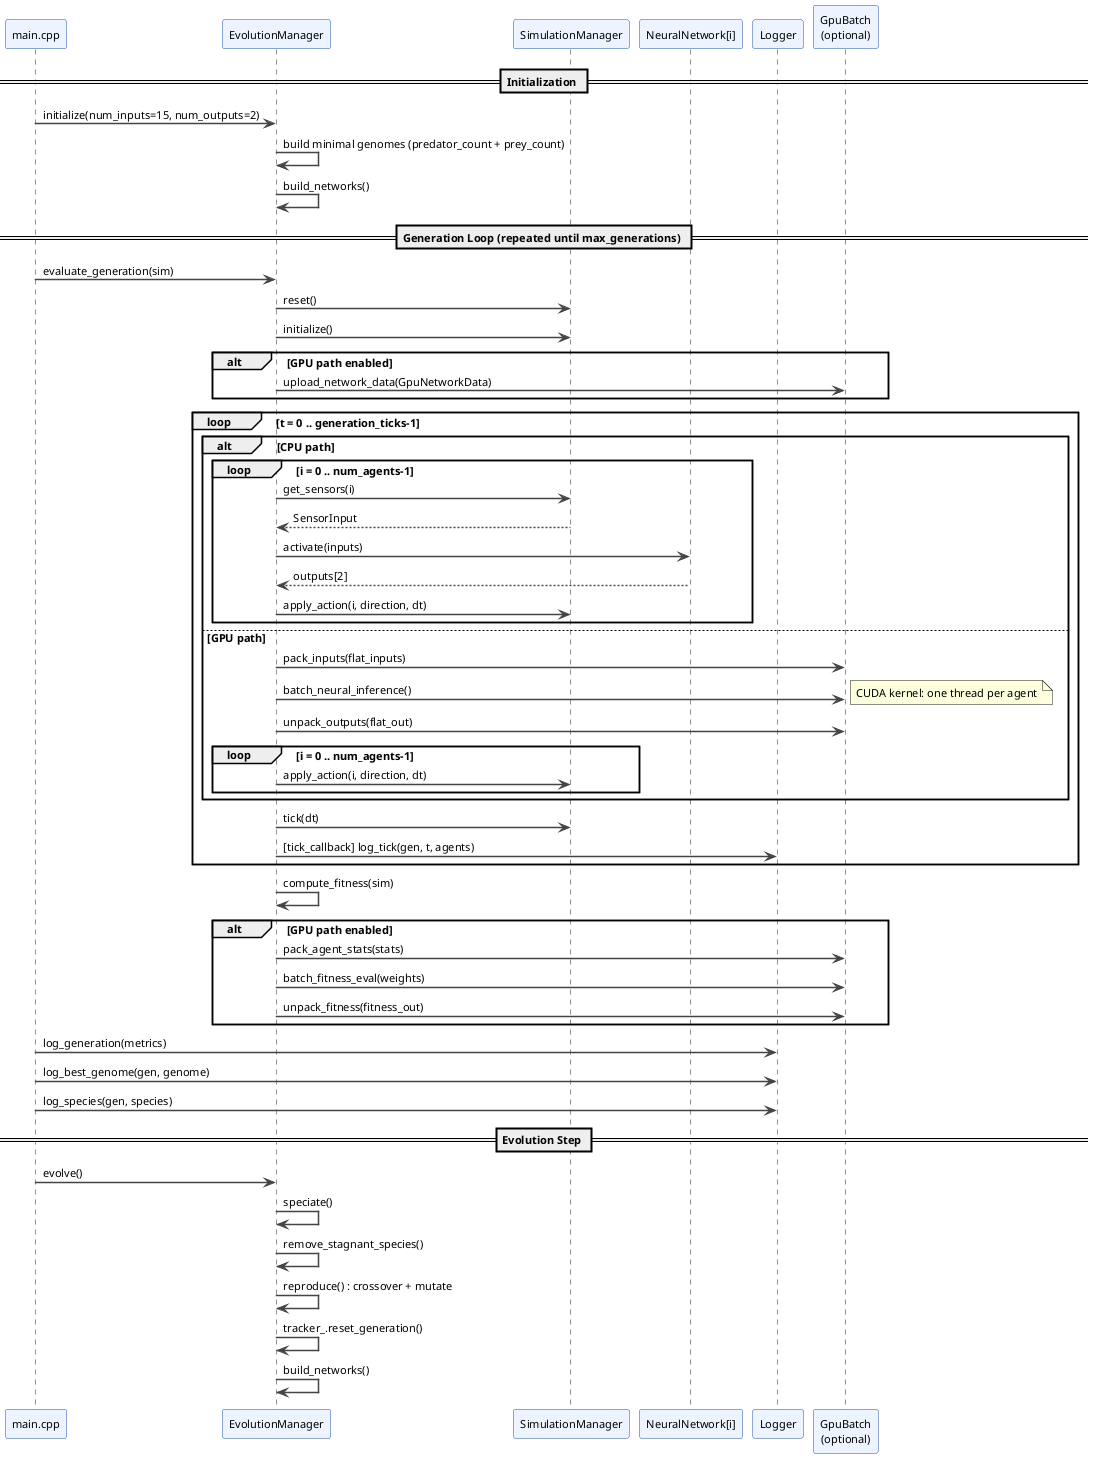

The diagram above was rendered by PlantUML. Its source (embedded in the PNG):
@startuml sequence_generation
skinparam sequenceArrowThickness 1.5
skinparam ParticipantBorderColor #2255AA
skinparam ParticipantBackgroundColor #EEF4FF
skinparam ArrowColor #444444
skinparam shadowing false
skinparam defaultFontSize 11

participant "main.cpp" as main
participant "EvolutionManager" as evo
participant "SimulationManager" as sim
participant "NeuralNetwork[i]" as nn
participant "Logger" as log
participant "GpuBatch\n(optional)" as gpu

== Initialization ==
main -> evo : initialize(num_inputs=15, num_outputs=2)
evo -> evo : build minimal genomes (predator_count + prey_count)
evo -> evo : build_networks()

== Generation Loop (repeated until max_generations) ==
main -> evo : evaluate_generation(sim)
evo -> sim : reset()
evo -> sim : initialize()

alt GPU path enabled
  evo -> gpu : upload_network_data(GpuNetworkData)
end

loop t = 0 .. generation_ticks-1

  alt CPU path
    loop i = 0 .. num_agents-1
      evo -> sim : get_sensors(i)
      sim --> evo : SensorInput
      evo -> nn : activate(inputs)
      nn --> evo : outputs[2]
      evo -> sim : apply_action(i, direction, dt)
    end
  else GPU path
    evo -> gpu : pack_inputs(flat_inputs)
    evo -> gpu : batch_neural_inference()
    note right: CUDA kernel: one thread per agent
    evo -> gpu : unpack_outputs(flat_out)
    loop i = 0 .. num_agents-1
      evo -> sim : apply_action(i, direction, dt)
    end
  end

  evo -> sim : tick(dt)
  evo -> log : [tick_callback] log_tick(gen, t, agents)

end

evo -> evo : compute_fitness(sim)

alt GPU path enabled
  evo -> gpu : pack_agent_stats(stats)
  evo -> gpu : batch_fitness_eval(weights)
  evo -> gpu : unpack_fitness(fitness_out)
end

main -> log : log_generation(metrics)
main -> log : log_best_genome(gen, genome)
main -> log : log_species(gen, species)

== Evolution Step ==
main -> evo : evolve()
evo -> evo : speciate()
evo -> evo : remove_stagnant_species()
evo -> evo : reproduce() : crossover + mutate
evo -> evo : tracker_.reset_generation()
evo -> evo : build_networks()

@enduml